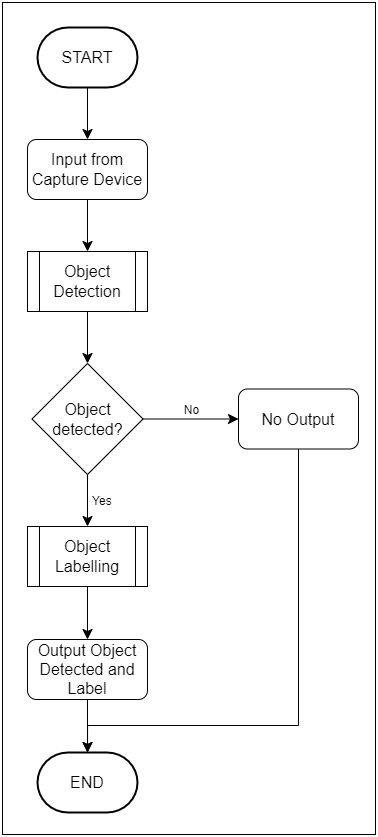

The diagram above was exported from draw.io. Its source (the exported page's mxGraphModel, read from the mxfile embedded in the PNG):
<mxGraphModel dx="375" dy="1628" grid="0" gridSize="10" guides="1" tooltips="1" connect="1" arrows="1" fold="1" page="0" pageScale="1" pageWidth="850" pageHeight="1100" math="0" shadow="0">
  <root>
    <mxCell id="0" />
    <mxCell id="1" parent="0" />
    <mxCell id="yw8no3kTy4HWvUDmRIge-17" value="" style="rounded=0;whiteSpace=wrap;html=1;fontSize=16;" vertex="1" parent="1">
      <mxGeometry x="115" y="-465" width="373" height="832" as="geometry" />
    </mxCell>
    <mxCell id="yw8no3kTy4HWvUDmRIge-10" style="edgeStyle=none;curved=1;rounded=0;orthogonalLoop=1;jettySize=auto;html=1;exitX=0.5;exitY=1;exitDx=0;exitDy=0;entryX=0.5;entryY=0;entryDx=0;entryDy=0;fontSize=12;startSize=8;endSize=8;" edge="1" parent="1" source="yw8no3kTy4HWvUDmRIge-1" target="yw8no3kTy4HWvUDmRIge-2">
      <mxGeometry relative="1" as="geometry" />
    </mxCell>
    <mxCell id="yw8no3kTy4HWvUDmRIge-1" value="Input from Capture Device" style="rounded=1;whiteSpace=wrap;html=1;fontSize=16;" vertex="1" parent="1">
      <mxGeometry x="140" y="-328" width="120" height="60" as="geometry" />
    </mxCell>
    <mxCell id="yw8no3kTy4HWvUDmRIge-11" style="edgeStyle=none;curved=1;rounded=0;orthogonalLoop=1;jettySize=auto;html=1;exitX=0.5;exitY=1;exitDx=0;exitDy=0;entryX=0.5;entryY=0;entryDx=0;entryDy=0;fontSize=12;startSize=8;endSize=8;" edge="1" parent="1" source="yw8no3kTy4HWvUDmRIge-2" target="yw8no3kTy4HWvUDmRIge-3">
      <mxGeometry relative="1" as="geometry" />
    </mxCell>
    <mxCell id="yw8no3kTy4HWvUDmRIge-2" value="Object Detection" style="shape=process;whiteSpace=wrap;html=1;backgroundOutline=1;fontSize=16;" vertex="1" parent="1">
      <mxGeometry x="140" y="-216" width="120" height="60" as="geometry" />
    </mxCell>
    <mxCell id="yw8no3kTy4HWvUDmRIge-12" value="No" style="edgeStyle=none;curved=1;rounded=0;orthogonalLoop=1;jettySize=auto;html=1;exitX=1;exitY=0.5;exitDx=0;exitDy=0;entryX=0;entryY=0.5;entryDx=0;entryDy=0;fontSize=12;startSize=8;endSize=8;verticalAlign=bottom;" edge="1" parent="1" source="yw8no3kTy4HWvUDmRIge-3" target="yw8no3kTy4HWvUDmRIge-5">
      <mxGeometry relative="1" as="geometry" />
    </mxCell>
    <mxCell id="yw8no3kTy4HWvUDmRIge-13" value="&amp;nbsp;Yes" style="edgeStyle=none;curved=1;rounded=0;orthogonalLoop=1;jettySize=auto;html=1;exitX=0.5;exitY=1;exitDx=0;exitDy=0;entryX=0.5;entryY=0;entryDx=0;entryDy=0;fontSize=12;startSize=8;endSize=8;verticalAlign=middle;align=left;" edge="1" parent="1" source="yw8no3kTy4HWvUDmRIge-3" target="yw8no3kTy4HWvUDmRIge-8">
      <mxGeometry relative="1" as="geometry" />
    </mxCell>
    <mxCell id="yw8no3kTy4HWvUDmRIge-3" value="Object&lt;br&gt;detected?" style="rhombus;whiteSpace=wrap;html=1;fontSize=16;" vertex="1" parent="1">
      <mxGeometry x="144.5" y="-104" width="111" height="111" as="geometry" />
    </mxCell>
    <mxCell id="yw8no3kTy4HWvUDmRIge-16" style="edgeStyle=orthogonalEdgeStyle;rounded=0;orthogonalLoop=1;jettySize=auto;html=1;exitX=0.5;exitY=1;exitDx=0;exitDy=0;fontSize=12;startSize=8;endSize=8;entryX=0.5;entryY=0;entryDx=0;entryDy=0;entryPerimeter=0;" edge="1" parent="1" source="yw8no3kTy4HWvUDmRIge-5" target="yw8no3kTy4HWvUDmRIge-7">
      <mxGeometry relative="1" as="geometry">
        <mxPoint x="378.06669108072913" y="224.79996744791674" as="targetPoint" />
        <Array as="points">
          <mxPoint x="411" y="258" />
          <mxPoint x="200" y="258" />
        </Array>
      </mxGeometry>
    </mxCell>
    <mxCell id="yw8no3kTy4HWvUDmRIge-5" value="No Output" style="rounded=1;whiteSpace=wrap;html=1;fontSize=16;" vertex="1" parent="1">
      <mxGeometry x="351" y="-78.5" width="120" height="60" as="geometry" />
    </mxCell>
    <mxCell id="yw8no3kTy4HWvUDmRIge-18" style="edgeStyle=orthogonalEdgeStyle;rounded=0;orthogonalLoop=1;jettySize=auto;html=1;exitX=0.5;exitY=1;exitDx=0;exitDy=0;exitPerimeter=0;entryX=0.5;entryY=0;entryDx=0;entryDy=0;fontSize=12;startSize=8;endSize=8;" edge="1" parent="1" source="yw8no3kTy4HWvUDmRIge-6" target="yw8no3kTy4HWvUDmRIge-1">
      <mxGeometry relative="1" as="geometry" />
    </mxCell>
    <mxCell id="yw8no3kTy4HWvUDmRIge-6" value="START" style="strokeWidth=2;html=1;shape=mxgraph.flowchart.terminator;whiteSpace=wrap;fontSize=16;" vertex="1" parent="1">
      <mxGeometry x="150" y="-440" width="100" height="60" as="geometry" />
    </mxCell>
    <mxCell id="yw8no3kTy4HWvUDmRIge-7" value="END" style="strokeWidth=2;html=1;shape=mxgraph.flowchart.terminator;whiteSpace=wrap;fontSize=16;" vertex="1" parent="1">
      <mxGeometry x="150" y="285" width="100" height="60" as="geometry" />
    </mxCell>
    <mxCell id="yw8no3kTy4HWvUDmRIge-14" style="edgeStyle=none;curved=1;rounded=0;orthogonalLoop=1;jettySize=auto;html=1;exitX=0.5;exitY=1;exitDx=0;exitDy=0;entryX=0.5;entryY=0;entryDx=0;entryDy=0;fontSize=12;startSize=8;endSize=8;" edge="1" parent="1" source="yw8no3kTy4HWvUDmRIge-8" target="yw8no3kTy4HWvUDmRIge-9">
      <mxGeometry relative="1" as="geometry" />
    </mxCell>
    <mxCell id="yw8no3kTy4HWvUDmRIge-8" value="Object Labelling" style="shape=process;whiteSpace=wrap;html=1;backgroundOutline=1;fontSize=16;" vertex="1" parent="1">
      <mxGeometry x="140" y="59" width="120" height="60" as="geometry" />
    </mxCell>
    <mxCell id="yw8no3kTy4HWvUDmRIge-15" style="edgeStyle=none;curved=1;rounded=0;orthogonalLoop=1;jettySize=auto;html=1;exitX=0.5;exitY=1;exitDx=0;exitDy=0;entryX=0.5;entryY=0;entryDx=0;entryDy=0;entryPerimeter=0;fontSize=12;startSize=8;endSize=8;" edge="1" parent="1" source="yw8no3kTy4HWvUDmRIge-9" target="yw8no3kTy4HWvUDmRIge-7">
      <mxGeometry relative="1" as="geometry" />
    </mxCell>
    <mxCell id="yw8no3kTy4HWvUDmRIge-9" value="Output Object Detected and Label" style="rounded=1;whiteSpace=wrap;html=1;fontSize=16;" vertex="1" parent="1">
      <mxGeometry x="140" y="172" width="120" height="60" as="geometry" />
    </mxCell>
  </root>
</mxGraphModel>